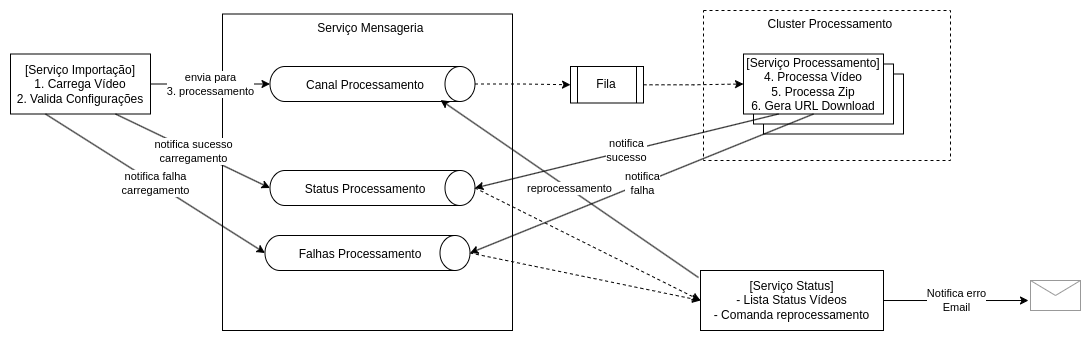

The diagram above was exported from draw.io. Its source (the exported page's mxGraphModel, read from the mxfile embedded in the PNG):
<mxGraphModel dx="1434" dy="775" grid="1" gridSize="10" guides="1" tooltips="1" connect="1" arrows="1" fold="1" page="1" pageScale="1" pageWidth="1169" pageHeight="827" math="0" shadow="0">
  <root>
    <mxCell id="0" />
    <mxCell id="1" parent="0" />
    <mxCell id="qnXQLTx1EtuH_YoDIPOF-36" value="&amp;nbsp; Cluster Processamento" style="rounded=0;whiteSpace=wrap;html=1;dashed=1;verticalAlign=top;align=center;" parent="1" vertex="1">
      <mxGeometry x="733" y="40" width="247" height="150" as="geometry" />
    </mxCell>
    <mxCell id="qnXQLTx1EtuH_YoDIPOF-13" value="&amp;nbsp; Serviço Mensageria" style="rounded=0;whiteSpace=wrap;html=1;verticalAlign=top;align=center;" parent="1" vertex="1">
      <mxGeometry x="252" y="43.5" width="290" height="316.5" as="geometry" />
    </mxCell>
    <mxCell id="qnXQLTx1EtuH_YoDIPOF-20" value="envia para&lt;div&gt;3. processamento&lt;/div&gt;" style="edgeStyle=orthogonalEdgeStyle;rounded=0;orthogonalLoop=1;jettySize=auto;html=1;entryX=0.5;entryY=1;entryDx=0;entryDy=0;entryPerimeter=0;" parent="1" source="qnXQLTx1EtuH_YoDIPOF-21" target="qnXQLTx1EtuH_YoDIPOF-12" edge="1">
      <mxGeometry relative="1" as="geometry">
        <mxPoint x="190" y="113.5" as="sourcePoint" />
      </mxGeometry>
    </mxCell>
    <mxCell id="qnXQLTx1EtuH_YoDIPOF-21" value="[Serviço Importação]&lt;div&gt;1. Carrega Vídeo&lt;/div&gt;&lt;div&gt;2. Valida Configurações&lt;/div&gt;" style="rounded=0;whiteSpace=wrap;html=1;" parent="1" vertex="1">
      <mxGeometry x="40" y="83.5" width="140" height="60" as="geometry" />
    </mxCell>
    <mxCell id="qnXQLTx1EtuH_YoDIPOF-24" value="" style="group" parent="1" vertex="1" connectable="0">
      <mxGeometry x="299.5" y="96" width="205" height="35" as="geometry" />
    </mxCell>
    <mxCell id="qnXQLTx1EtuH_YoDIPOF-12" value="" style="shape=cylinder3;whiteSpace=wrap;html=1;boundedLbl=1;backgroundOutline=1;size=15;rotation=90;" parent="qnXQLTx1EtuH_YoDIPOF-24" vertex="1">
      <mxGeometry x="85" y="-85" width="35" height="205" as="geometry" />
    </mxCell>
    <mxCell id="qnXQLTx1EtuH_YoDIPOF-19" value="Canal Processamento" style="text;html=1;align=center;verticalAlign=middle;whiteSpace=wrap;rounded=0;" parent="qnXQLTx1EtuH_YoDIPOF-24" vertex="1">
      <mxGeometry x="20.5" y="3.5" width="150" height="30" as="geometry" />
    </mxCell>
    <mxCell id="qnXQLTx1EtuH_YoDIPOF-25" value="" style="group" parent="1" vertex="1" connectable="0">
      <mxGeometry x="299.5" y="200" width="205" height="35" as="geometry" />
    </mxCell>
    <mxCell id="qnXQLTx1EtuH_YoDIPOF-26" value="" style="shape=cylinder3;whiteSpace=wrap;html=1;boundedLbl=1;backgroundOutline=1;size=15;rotation=90;" parent="qnXQLTx1EtuH_YoDIPOF-25" vertex="1">
      <mxGeometry x="85" y="-85" width="35" height="205" as="geometry" />
    </mxCell>
    <mxCell id="qnXQLTx1EtuH_YoDIPOF-27" value="Status Processamento" style="text;html=1;align=center;verticalAlign=middle;whiteSpace=wrap;rounded=0;" parent="qnXQLTx1EtuH_YoDIPOF-25" vertex="1">
      <mxGeometry x="20.5" y="3.5" width="150" height="30" as="geometry" />
    </mxCell>
    <mxCell id="qnXQLTx1EtuH_YoDIPOF-30" value="" style="group" parent="1" vertex="1" connectable="0">
      <mxGeometry x="294.5" y="265" width="205" height="35" as="geometry" />
    </mxCell>
    <mxCell id="qnXQLTx1EtuH_YoDIPOF-31" value="" style="shape=cylinder3;whiteSpace=wrap;html=1;boundedLbl=1;backgroundOutline=1;size=15;rotation=90;" parent="qnXQLTx1EtuH_YoDIPOF-30" vertex="1">
      <mxGeometry x="85" y="-85" width="35" height="205" as="geometry" />
    </mxCell>
    <mxCell id="qnXQLTx1EtuH_YoDIPOF-32" value="Falhas Processamento" style="text;html=1;align=center;verticalAlign=middle;whiteSpace=wrap;rounded=0;" parent="qnXQLTx1EtuH_YoDIPOF-30" vertex="1">
      <mxGeometry x="20.5" y="3.5" width="150" height="30" as="geometry" />
    </mxCell>
    <mxCell id="qnXQLTx1EtuH_YoDIPOF-37" style="edgeStyle=orthogonalEdgeStyle;rounded=0;orthogonalLoop=1;jettySize=auto;html=1;entryX=0;entryY=0.5;entryDx=0;entryDy=0;dashed=1;" parent="1" source="qnXQLTx1EtuH_YoDIPOF-45" target="qnXQLTx1EtuH_YoDIPOF-33" edge="1">
      <mxGeometry relative="1" as="geometry" />
    </mxCell>
    <mxCell id="qnXQLTx1EtuH_YoDIPOF-38" value="notifica falha&lt;div&gt;&lt;span style=&quot;background-color: light-dark(#ffffff, var(--ge-dark-color, #121212)); color: light-dark(rgb(0, 0, 0), rgb(255, 255, 255));&quot;&gt;carregamento&lt;/span&gt;&lt;/div&gt;" style="rounded=0;orthogonalLoop=1;jettySize=auto;html=1;entryX=0.5;entryY=1;entryDx=0;entryDy=0;entryPerimeter=0;exitX=0.25;exitY=1;exitDx=0;exitDy=0;" parent="1" source="qnXQLTx1EtuH_YoDIPOF-21" target="qnXQLTx1EtuH_YoDIPOF-31" edge="1">
      <mxGeometry relative="1" as="geometry" />
    </mxCell>
    <mxCell id="qnXQLTx1EtuH_YoDIPOF-39" value="notifica sucesso&lt;div&gt;carregamento&lt;/div&gt;" style="rounded=0;orthogonalLoop=1;jettySize=auto;html=1;entryX=0.5;entryY=1;entryDx=0;entryDy=0;entryPerimeter=0;exitX=0.75;exitY=1;exitDx=0;exitDy=0;" parent="1" source="qnXQLTx1EtuH_YoDIPOF-21" target="qnXQLTx1EtuH_YoDIPOF-26" edge="1">
      <mxGeometry relative="1" as="geometry" />
    </mxCell>
    <mxCell id="qnXQLTx1EtuH_YoDIPOF-40" value="[Serviço Status]&lt;div&gt;- Lista Status Vídeos&lt;/div&gt;&lt;div&gt;- Comanda reprocessamento&lt;/div&gt;" style="rounded=0;whiteSpace=wrap;html=1;" parent="1" vertex="1">
      <mxGeometry x="730" y="300" width="183" height="60" as="geometry" />
    </mxCell>
    <mxCell id="qnXQLTx1EtuH_YoDIPOF-42" value="" style="rounded=0;whiteSpace=wrap;html=1;" parent="1" vertex="1">
      <mxGeometry x="793" y="103.5" width="140" height="60" as="geometry" />
    </mxCell>
    <mxCell id="qnXQLTx1EtuH_YoDIPOF-41" value="" style="rounded=0;whiteSpace=wrap;html=1;" parent="1" vertex="1">
      <mxGeometry x="783" y="93.5" width="140" height="60" as="geometry" />
    </mxCell>
    <mxCell id="qnXQLTx1EtuH_YoDIPOF-33" value="[Serviço Processamento]&lt;div&gt;4. Processa Vídeo&lt;/div&gt;&lt;div&gt;5. Processa Zip&lt;/div&gt;&lt;div&gt;6. Gera URL Download&lt;/div&gt;" style="rounded=0;whiteSpace=wrap;html=1;" parent="1" vertex="1">
      <mxGeometry x="773" y="83.5" width="140" height="60" as="geometry" />
    </mxCell>
    <mxCell id="qnXQLTx1EtuH_YoDIPOF-43" value="notifica&lt;div&gt;sucesso&lt;/div&gt;" style="rounded=0;orthogonalLoop=1;jettySize=auto;html=1;exitX=0.25;exitY=1;exitDx=0;exitDy=0;entryX=0.5;entryY=0;entryDx=0;entryDy=0;entryPerimeter=0;" parent="1" source="qnXQLTx1EtuH_YoDIPOF-33" target="qnXQLTx1EtuH_YoDIPOF-26" edge="1">
      <mxGeometry relative="1" as="geometry" />
    </mxCell>
    <mxCell id="qnXQLTx1EtuH_YoDIPOF-44" value="notifica&lt;div&gt;falha&lt;/div&gt;" style="rounded=0;orthogonalLoop=1;jettySize=auto;html=1;entryX=0.5;entryY=0;entryDx=0;entryDy=0;entryPerimeter=0;exitX=0.5;exitY=1;exitDx=0;exitDy=0;" parent="1" source="qnXQLTx1EtuH_YoDIPOF-33" target="qnXQLTx1EtuH_YoDIPOF-31" edge="1">
      <mxGeometry relative="1" as="geometry" />
    </mxCell>
    <mxCell id="qnXQLTx1EtuH_YoDIPOF-47" value="" style="edgeStyle=orthogonalEdgeStyle;rounded=0;orthogonalLoop=1;jettySize=auto;html=1;entryX=0;entryY=0.5;entryDx=0;entryDy=0;dashed=1;" parent="1" source="qnXQLTx1EtuH_YoDIPOF-12" target="qnXQLTx1EtuH_YoDIPOF-45" edge="1">
      <mxGeometry relative="1" as="geometry">
        <mxPoint x="505" y="114" as="sourcePoint" />
        <mxPoint x="773" y="114" as="targetPoint" />
      </mxGeometry>
    </mxCell>
    <mxCell id="qnXQLTx1EtuH_YoDIPOF-45" value="Fila" style="shape=process;whiteSpace=wrap;html=1;backgroundOutline=1;" parent="1" vertex="1">
      <mxGeometry x="600" y="96" width="73" height="36.5" as="geometry" />
    </mxCell>
    <mxCell id="qnXQLTx1EtuH_YoDIPOF-48" style="rounded=0;orthogonalLoop=1;jettySize=auto;html=1;exitX=0.5;exitY=0;exitDx=0;exitDy=0;exitPerimeter=0;entryX=0;entryY=0.5;entryDx=0;entryDy=0;dashed=1;" parent="1" source="qnXQLTx1EtuH_YoDIPOF-26" target="qnXQLTx1EtuH_YoDIPOF-40" edge="1">
      <mxGeometry relative="1" as="geometry" />
    </mxCell>
    <mxCell id="qnXQLTx1EtuH_YoDIPOF-54" value="" style="verticalLabelPosition=bottom;shadow=0;dashed=0;align=center;html=1;verticalAlign=top;strokeWidth=1;shape=mxgraph.mockup.misc.mail2;strokeColor=#999999;" parent="1" vertex="1">
      <mxGeometry x="1060" y="310" width="50" height="30" as="geometry" />
    </mxCell>
    <mxCell id="qnXQLTx1EtuH_YoDIPOF-55" value="Notifica erro&lt;div&gt;Email&lt;/div&gt;" style="edgeStyle=orthogonalEdgeStyle;rounded=0;orthogonalLoop=1;jettySize=auto;html=1;entryX=-0.04;entryY=0.667;entryDx=0;entryDy=0;entryPerimeter=0;" parent="1" source="qnXQLTx1EtuH_YoDIPOF-40" target="qnXQLTx1EtuH_YoDIPOF-54" edge="1">
      <mxGeometry relative="1" as="geometry" />
    </mxCell>
    <mxCell id="qnXQLTx1EtuH_YoDIPOF-56" style="rounded=0;orthogonalLoop=1;jettySize=auto;html=1;exitX=0.5;exitY=0;exitDx=0;exitDy=0;exitPerimeter=0;dashed=1;" parent="1" source="qnXQLTx1EtuH_YoDIPOF-31" edge="1">
      <mxGeometry relative="1" as="geometry">
        <mxPoint x="515" y="228" as="sourcePoint" />
        <mxPoint x="730" y="330" as="targetPoint" />
      </mxGeometry>
    </mxCell>
    <mxCell id="qnXQLTx1EtuH_YoDIPOF-57" value="reprocessamento" style="rounded=0;orthogonalLoop=1;jettySize=auto;html=1;entryX=1;entryY=1;entryDx=0;entryDy=0;exitX=-0.011;exitY=0.117;exitDx=0;exitDy=0;exitPerimeter=0;" parent="1" source="qnXQLTx1EtuH_YoDIPOF-40" target="qnXQLTx1EtuH_YoDIPOF-19" edge="1">
      <mxGeometry relative="1" as="geometry" />
    </mxCell>
  </root>
</mxGraphModel>